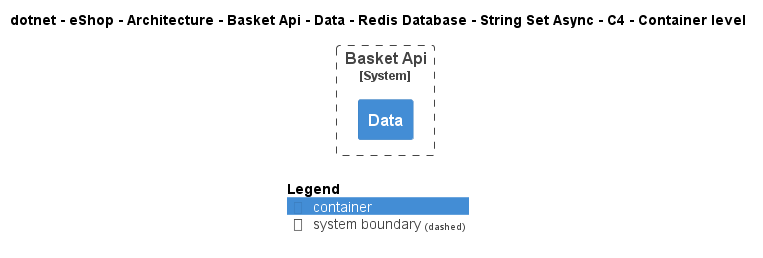

The diagram above was rendered by PlantUML. Its source (embedded in the PNG):
@startuml
!include ..\..\..\..\..\..\..\..\..\..\..\.c4s\C4_Container.puml

AddElementTag("c4interflow:lifecycle:new", $bgColor=green, $fontColor=#ffffff, $borderColor=green, $shadowing="False")
AddElementTag("c4interflow:lifecycle:changed", $bgColor=orange, $fontColor=#ffffff, $borderColor=orange, $shadowing="False")
AddElementTag("c4interflow:lifecycle:removed", $bgColor=red, $fontColor=#ffffff, $borderColor=red, $shadowing="False")

AddRelTag("c4interflow:lifecycle:new", $textColor=green, $lineColor=green)
AddRelTag("c4interflow:lifecycle:changed", $textColor=orange, $lineColor=orange)
AddRelTag("c4interflow:lifecycle:removed", $textColor=red, $lineColor=red)

SHOW_PERSON_PORTRAIT()
LAYOUT_TOP_DOWN()

skinparam linetype polyline

title dotnet - eShop - Architecture - Basket Api - Data - Redis Database - String Set Async - C4 - Container level


System_Boundary(dotnet.eShop.Architecture.SoftwareSystems.BasketApi, "Basket Api") {
    Container(dotnet.eShop.Architecture.SoftwareSystems.BasketApi.Containers.Data, "Data", "", "")
}



SHOW_LEGEND()
@enduml